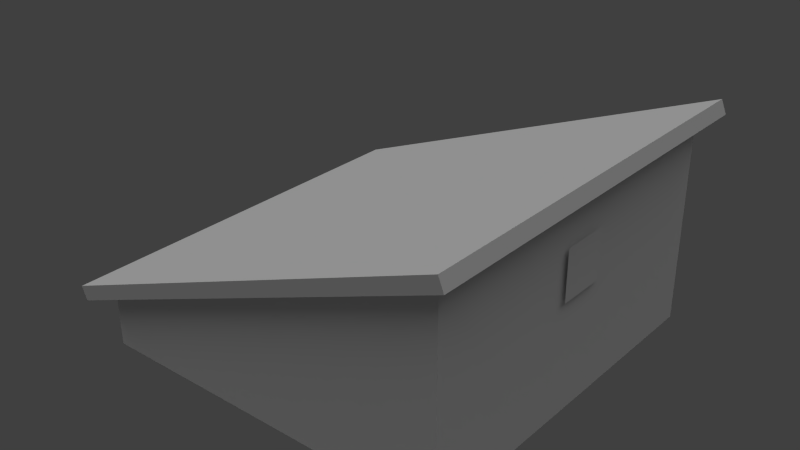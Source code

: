 # Source: asymm_shed.blend  (saved by Blender 2.63.0; exported with 4.5.12 LTS)
import bpy
from mathutils import Matrix  # noqa: F401  (used for matrix-valued properties, if any)

bpy.ops.wm.read_factory_settings(use_empty=True)
scene = bpy.context.scene
scene.name = 'Scene'

# ---- collections
col_collection_1 = bpy.data.collections.new('Collection 1'); scene.collection.children.link(col_collection_1)

# ---- materials (node trees are filled in below, after node groups)
mat_asymm_shed_side = bpy.data.materials.new('asymm_shed_side')
mat_asymm_shed_side.alpha_threshold = 0.0
mat_asymm_shed_side.use_transparent_shadow = False
mat_asymm_shed_side.roughness = 0.5
mat_asymm_shed_side.line_color = (0.0, 0.0, 0.0, 1.0)
mat_asymm_shed_top = bpy.data.materials.new('asymm_shed_top')
mat_asymm_shed_top.alpha_threshold = 0.0
mat_asymm_shed_top.use_transparent_shadow = False
mat_asymm_shed_top.roughness = 0.5
mat_asymm_shed_top.line_color = (0.0, 0.0, 0.0, 1.0)

# ---- material node trees

# ---- world
world_world = bpy.data.worlds.new('World'); scene.world = world_world
world_world.color = (0.05088, 0.05088, 0.05088)
world_world.use_sun_shadow = False
world_world.sun_shadow_jitter_overblur = 0.0
world_world.cycles.sampling_method = 'MANUAL'
world_world.cycles.sample_map_resolution = 256

# ---- lights
light_hemi = bpy.data.lights.new('Hemi', 'SUN')
light_hemi.transmission_factor = 0.0
light_hemi.angle = 1.571
light_hemi.energy = 1.0
light_hemi.shadow_buffer_clip_start = 0.5
light_hemi.shadow_soft_size = 1.0
light_hemi.shadow_cascade_max_distance = 1000.0
light_hemi.cycles.use_multiple_importance_sampling = False

# ---- meshes
me_plane_002 = bpy.data.meshes.new('Plane.002')
me_plane_002.from_pydata([(1.0, -1.0, 0.0), (-1.0, -1.0, 0.0), (1.0, 1.0, 0.0), (-1.0, 1.0, 0.0)], [], [(2, 3, 1, 0)])
_uv = me_plane_002.uv_layers.new(name='UV coord')
_uv.uv.foreach_set('vector', [1.0, 1.0, 0.0, 1.0, 1.192e-07, 0.0, 1.0, 0.0])
me_plane_002.materials.append(mat_asymm_shed_side)
me_plane_002.use_remesh_preserve_volume = False
me_plane_002.use_remesh_preserve_attributes = False
me_plane_002.use_mirror_vertex_groups = False
me_plane_002.update()
me_plane_001 = bpy.data.meshes.new('Plane.001')
me_plane_001.from_pydata([(1.0, -1.0, 0.0), (-1.0, -1.0, 0.0), (1.0, 1.0, 0.0), (-1.0, 1.0, 0.0), (1.0, -1.0, 1.088), (-1.0, -1.0, 0.3003), (1.0, 1.0, 1.088), (-1.0, 1.0, 0.3003), (1.103, -1.103, 1.129), (-1.103, -1.103, 0.2596), (1.103, 1.103, 1.129), (-1.103, 1.103, 0.2596), (1.074, -1.103, 1.201), (-1.133, -1.103, 0.3313), (1.074, 1.103, 1.201), (-1.133, 1.103, 0.3313)], [], [(2, 0, 1, 3), (6, 7, 11, 10), (2, 3, 7, 6), (3, 1, 5, 7), (0, 2, 6, 4), (4, 5, 1, 0), (12, 13, 9, 8), (7, 5, 9, 11), (4, 6, 10, 8), (8, 9, 5, 4), (14, 15, 13, 12), (10, 11, 15, 14), (11, 9, 13, 15), (8, 10, 14, 12)])
_uv = me_plane_001.uv_layers.new(name='UVMap')
_uv.uv.foreach_set('vector', [0.0, 0.0, 0.0, 0.0, 0.0, 0.0, 0.0, 0.0, 0.946, 0.1245, 0.1228, 0.1355, 0.0, 2.513e-08, 1.0, 0.0, 1.0, 0.5442, 0.0, 0.5442, 5.96e-08, 0.3941, 1.0, 0.0, 1.0, 0.1502, 0.0, 0.1502, 0.0, 0.0, 1.0, 0.0, 5.96e-08, 1.118e-08, 1.0, 0.0, 1.0, 0.5442, 0.0, 0.5442, 1.0, 0.5442, 2.98e-08, 0.1502, 0.0, 0.0, 1.0, 0.0, 0.9859, 0.1272, 0.0, 0.1272, 0.01409, 5.061e-08, 1.0, 0.0, 0.9463, 0.1246, 0.1058, 0.1332, 0.0, 0.0, 1.0, 0.0, 0.0537, 0.008664, 0.8942, 0.0, 1.0, 0.1332, 0.0, 0.1332, 1.0, 0.1355, 0.0, 0.1355, 0.05403, 0.01094, 0.8772, 0.0, 1.0, 0.9304, 0.0, 0.9304, 0.0, 2.513e-08, 1.0, 0.0, 1.0, 0.1294, 0.008374, 0.1294, 0.0, 0.0, 0.9916, 0.0, 0.9878, 0.1278, 0.0, 0.1278, 0.01221, 0.0, 1.0, 0.0, 0.01221, 8.004e-08, 1.0, 0.0, 0.9878, 0.1278, 0.0, 0.1278])
me_plane_001.materials.append(mat_asymm_shed_top)
me_plane_001.use_remesh_preserve_volume = False
me_plane_001.use_remesh_preserve_attributes = False
me_plane_001.use_mirror_vertex_groups = False
me_plane_001.update()

# ---- objects
ob_hemi = bpy.data.objects.new('Hemi', light_hemi)
ob_plane_001 = bpy.data.objects.new('Plane.001', me_plane_002)
ob_plane = bpy.data.objects.new('Plane', me_plane_001)

# ---- transforms, parenting, visibility, modifiers, constraints
ob_hemi.location = (4.977, 5.303, -1.695)
ob_hemi.lineart.crease_threshold = 0.0
ob_plane_001.location = (2.225, 0.001553, 1.628)
ob_plane_001.rotation_euler = (-0.0, 1.571, 0.0)
ob_plane_001.scale = (0.2951, 0.2951, 0.2951)
ob_plane_001.lineart.crease_threshold = 0.0
ob_plane.location = (0.0, 0.0, 0.0)
ob_plane.scale = (2.182, 2.182, 2.182)
ob_plane.lineart.crease_threshold = 0.0

# ---- collection membership
col_collection_1.objects.link(ob_hemi)
col_collection_1.objects.link(ob_plane_001)
col_collection_1.objects.link(ob_plane)

# ---- scene / render settings (as saved in the file)
scene.frame_start = 1; scene.frame_end = 250; scene.frame_set(1)
scene.render.engine = 'BLENDER_EEVEE_NEXT'
scene.render.image_settings.color_mode = 'RGB'
scene.render.image_settings.compression = 90
scene.render.resolution_percentage = 50
scene.render.dither_intensity = 0.0
scene.render.bake_margin = 2
scene.render.bake_bias = 0.0
scene.cycles.use_denoising = False
scene.cycles.samples = 10
scene.cycles.sampling_pattern = 'TABULATED_SOBOL'
scene.cycles.light_sampling_threshold = 0.0
scene.cycles.use_adaptive_sampling = False
scene.cycles.use_light_tree = False
scene.cycles.blur_glossy = 0.0
scene.cycles.volume_bounces = 1
scene.cycles.pixel_filter_type = 'GAUSSIAN'
scene.cycles.sample_clamp_indirect = 0.0
scene.view_settings.view_transform = 'Standard'
bpy.context.view_layer.update()

# ---- added for rendering (the .blend has no active camera): camera
cam_auto = bpy.data.cameras.new('AutoCamera')
cam_auto.lens = 50.0
cam_auto.sensor_width = 36.0
cam_auto.clip_end = 1000.0
ob_auto_camera = bpy.data.objects.new('AutoCamera', cam_auto)
scene.collection.objects.link(ob_auto_camera)
ob_auto_camera.location = (6.75729, -8.14716, 6.74143)
ob_auto_camera.rotation_euler = (1.09748, -7.21219e-08, 0.694738)
scene.camera = ob_auto_camera
bpy.context.view_layer.update()
